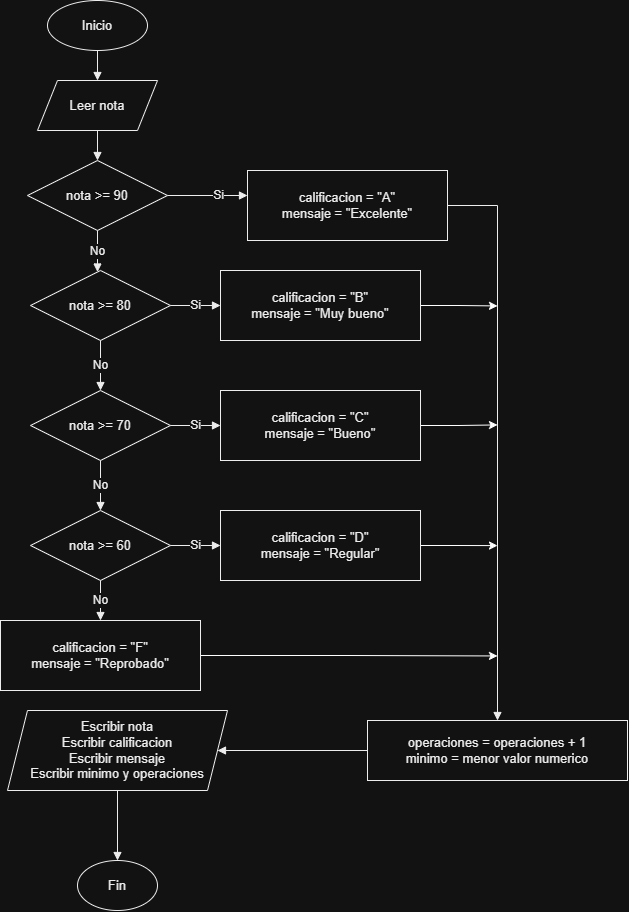

The diagram above was exported from draw.io. Its source (the exported page's mxGraphModel, read from the mxfile embedded in the PNG):
<mxGraphModel dx="2188" dy="978" grid="1" gridSize="10" guides="1" tooltips="1" connect="1" arrows="1" fold="1" page="1" pageScale="1" pageWidth="850" pageHeight="1200" math="0" shadow="0">
  <root>
    <mxCell id="0" />
    <mxCell id="1" parent="0" />
    <mxCell id="2" parent="1" style="ellipse;whiteSpace=wrap;html=1;aspect=fixed;fontSize=13;fontFamily=Arial;align=center;verticalAlign=middle;fillColor=#FFFFFF;fontColor=#000000;strokeColor=#000000;" value="Inicio" vertex="1">
      <mxGeometry height="50" width="100" x="220" y="20" as="geometry" />
    </mxCell>
    <mxCell id="3" parent="1" style="shape=parallelogram;perimeter=parallelogramPerimeter;whiteSpace=wrap;html=1;fixedSize=1;fontSize=13;fontFamily=Arial;align=center;verticalAlign=middle;fillColor=#FFFFFF;fontColor=#000000;strokeColor=#000000;" value="Leer nota" vertex="1">
      <mxGeometry height="50" width="120" x="210" y="100" as="geometry" />
    </mxCell>
    <mxCell id="4" parent="1" style="rhombus;whiteSpace=wrap;html=1;fontSize=13;fontFamily=Arial;align=center;verticalAlign=middle;fillColor=#FFFFFF;fontColor=#000000;strokeColor=#000000;" value="nota &gt;= 90" vertex="1">
      <mxGeometry height="70" width="140" x="200" y="180" as="geometry" />
    </mxCell>
    <mxCell id="5" parent="1" style="rounded=0;whiteSpace=wrap;html=1;fontSize=13;fontFamily=Arial;align=center;verticalAlign=middle;fillColor=#FFFFFF;fontColor=#000000;strokeColor=#000000;" value="calificacion = &quot;A&quot;&#10;mensaje = &quot;Excelente&quot;" vertex="1">
      <mxGeometry height="70" width="200" x="420" y="190" as="geometry" />
    </mxCell>
    <mxCell id="6" parent="1" style="rhombus;whiteSpace=wrap;html=1;fontSize=13;fontFamily=Arial;align=center;verticalAlign=middle;fillColor=#FFFFFF;fontColor=#000000;strokeColor=#000000;" value="nota &gt;= 80" vertex="1">
      <mxGeometry height="70" width="140" x="203" y="290" as="geometry" />
    </mxCell>
    <mxCell id="bzXvSZqR-jbCvtj1sABA-1019" edge="1" parent="1" source="7" style="edgeStyle=orthogonalEdgeStyle;rounded=0;orthogonalLoop=1;jettySize=auto;html=1;exitX=1;exitY=0.5;exitDx=0;exitDy=0;defaultLabelBackgroundColor=page;">
      <mxGeometry relative="1" as="geometry">
        <mxPoint x="670" y="325.44827586206907" as="targetPoint" />
      </mxGeometry>
    </mxCell>
    <mxCell id="7" parent="1" style="rounded=0;whiteSpace=wrap;html=1;fontSize=13;fontFamily=Arial;align=center;verticalAlign=middle;fillColor=#FFFFFF;fontColor=#000000;strokeColor=#000000;" value="calificacion = &quot;B&quot;&#10;mensaje = &quot;Muy bueno&quot;" vertex="1">
      <mxGeometry height="70" width="200" x="393" y="290" as="geometry" />
    </mxCell>
    <mxCell id="8" parent="1" style="rhombus;whiteSpace=wrap;html=1;fontSize=13;fontFamily=Arial;align=center;verticalAlign=middle;fillColor=#FFFFFF;fontColor=#000000;strokeColor=#000000;" value="nota &gt;= 70" vertex="1">
      <mxGeometry height="70" width="140" x="203" y="410" as="geometry" />
    </mxCell>
    <mxCell id="bzXvSZqR-jbCvtj1sABA-1018" edge="1" parent="1" source="9" style="edgeStyle=orthogonalEdgeStyle;rounded=0;orthogonalLoop=1;jettySize=auto;html=1;exitX=1;exitY=0.5;exitDx=0;exitDy=0;defaultLabelBackgroundColor=page;">
      <mxGeometry relative="1" as="geometry">
        <mxPoint x="670" y="444.41379310344837" as="targetPoint" />
      </mxGeometry>
    </mxCell>
    <mxCell id="9" parent="1" style="rounded=0;whiteSpace=wrap;html=1;fontSize=13;fontFamily=Arial;align=center;verticalAlign=middle;fillColor=#FFFFFF;fontColor=#000000;strokeColor=#000000;" value="calificacion = &quot;C&quot;&#10;mensaje = &quot;Bueno&quot;" vertex="1">
      <mxGeometry height="70" width="200" x="393" y="410" as="geometry" />
    </mxCell>
    <mxCell id="10" parent="1" style="rhombus;whiteSpace=wrap;html=1;fontSize=13;fontFamily=Arial;align=center;verticalAlign=middle;fillColor=#FFFFFF;fontColor=#000000;strokeColor=#000000;" value="nota &gt;= 60" vertex="1">
      <mxGeometry height="70" width="140" x="203" y="530" as="geometry" />
    </mxCell>
    <mxCell id="bzXvSZqR-jbCvtj1sABA-1017" edge="1" parent="1" source="11" style="edgeStyle=orthogonalEdgeStyle;rounded=0;orthogonalLoop=1;jettySize=auto;html=1;exitX=1;exitY=0.5;exitDx=0;exitDy=0;defaultLabelBackgroundColor=page;">
      <mxGeometry relative="1" as="geometry">
        <mxPoint x="670" y="565.1034482758621" as="targetPoint" />
      </mxGeometry>
    </mxCell>
    <mxCell id="11" parent="1" style="rounded=0;whiteSpace=wrap;html=1;fontSize=13;fontFamily=Arial;align=center;verticalAlign=middle;fillColor=#FFFFFF;fontColor=#000000;strokeColor=#000000;" value="calificacion = &quot;D&quot;&#10;mensaje = &quot;Regular&quot;" vertex="1">
      <mxGeometry height="70" width="200" x="393" y="530" as="geometry" />
    </mxCell>
    <mxCell id="bzXvSZqR-jbCvtj1sABA-1016" edge="1" parent="1" source="12" style="edgeStyle=orthogonalEdgeStyle;rounded=0;orthogonalLoop=1;jettySize=auto;html=1;exitX=1;exitY=0.5;exitDx=0;exitDy=0;defaultLabelBackgroundColor=page;">
      <mxGeometry relative="1" as="geometry">
        <mxPoint x="670" y="675.4482758620691" as="targetPoint" />
      </mxGeometry>
    </mxCell>
    <mxCell id="12" parent="1" style="rounded=0;whiteSpace=wrap;html=1;fontSize=13;fontFamily=Arial;align=center;verticalAlign=middle;fillColor=#FFFFFF;fontColor=#000000;strokeColor=#000000;" value="calificacion = &quot;F&quot;&#10;mensaje = &quot;Reprobado&quot;" vertex="1">
      <mxGeometry height="70" width="200" x="173" y="640" as="geometry" />
    </mxCell>
    <mxCell id="13" parent="1" style="rounded=0;whiteSpace=wrap;html=1;fontSize=13;fontFamily=Arial;align=center;verticalAlign=middle;fillColor=#FFFFFF;fontColor=#000000;strokeColor=#000000;" value="operaciones = operaciones + 1&#10;minimo = menor valor numerico" vertex="1">
      <mxGeometry height="60" width="260" x="540" y="740" as="geometry" />
    </mxCell>
    <mxCell id="14" parent="1" style="shape=parallelogram;perimeter=parallelogramPerimeter;whiteSpace=wrap;html=1;fixedSize=1;fontSize=13;fontFamily=Arial;align=center;verticalAlign=middle;fillColor=#FFFFFF;fontColor=#000000;strokeColor=#000000;" value="Escribir nota&#10;Escribir calificacion&#10;Escribir mensaje&#10;Escribir minimo y operaciones" vertex="1">
      <mxGeometry height="80" width="220" x="180" y="730" as="geometry" />
    </mxCell>
    <mxCell id="15" parent="1" style="ellipse;whiteSpace=wrap;html=1;aspect=fixed;fontSize=13;fontFamily=Arial;align=center;verticalAlign=middle;fillColor=#FFFFFF;fontColor=#000000;strokeColor=#000000;" value="Fin" vertex="1">
      <mxGeometry height="50" width="80" x="250" y="880" as="geometry" />
    </mxCell>
    <mxCell id="1000" edge="1" parent="1" source="2" style="endArrow=block;html=1;rounded=0;orthogonalLoop=1;jettySize=auto;orthogonal=1;strokeColor=#000000;fontColor=#000000;fontSize=12;" target="3" value="">
      <mxGeometry relative="1" as="geometry" />
    </mxCell>
    <mxCell id="1001" edge="1" parent="1" source="3" style="endArrow=block;html=1;rounded=0;orthogonalLoop=1;jettySize=auto;orthogonal=1;strokeColor=#000000;fontColor=#000000;fontSize=12;" target="4" value="">
      <mxGeometry relative="1" as="geometry" />
    </mxCell>
    <mxCell id="1002" edge="1" parent="1" source="5" style="endArrow=block;html=1;rounded=0;orthogonalLoop=1;jettySize=auto;orthogonal=1;strokeColor=#000000;fontColor=#000000;fontSize=12;entryX=0.5;entryY=0;entryDx=0;entryDy=0;" target="13" value="">
      <mxGeometry relative="1" as="geometry">
        <Array as="points">
          <mxPoint x="670" y="225" />
        </Array>
      </mxGeometry>
    </mxCell>
    <mxCell id="1007" edge="1" parent="1" source="13" style="endArrow=block;html=1;rounded=0;orthogonalLoop=1;jettySize=auto;orthogonal=1;strokeColor=#000000;fontColor=#000000;fontSize=12;" target="14" value="">
      <mxGeometry relative="1" as="geometry" />
    </mxCell>
    <mxCell id="1008" edge="1" parent="1" source="14" style="endArrow=block;html=1;rounded=0;orthogonalLoop=1;jettySize=auto;orthogonal=1;strokeColor=#000000;fontColor=#000000;fontSize=12;" target="15" value="">
      <mxGeometry relative="1" as="geometry" />
    </mxCell>
    <mxCell id="1009" edge="1" parent="1" source="4" style="endArrow=block;html=1;rounded=0;orthogonalLoop=1;jettySize=auto;orthogonal=1;strokeColor=#000000;fontColor=#000000;fontSize=12;" target="5" value="Si">
      <mxGeometry relative="1" x="0.269" as="geometry">
        <Array as="points" />
      </mxGeometry>
    </mxCell>
    <mxCell id="1010" edge="1" parent="1" source="4" style="endArrow=block;html=1;rounded=0;orthogonalLoop=1;jettySize=auto;orthogonal=1;strokeColor=#000000;fontColor=#000000;fontSize=12;exitX=0.5;exitY=1;exitDx=0;exitDy=0;" target="6" value="No">
      <mxGeometry relative="1" as="geometry">
        <mxPoint x="213" y="250" as="sourcePoint" />
      </mxGeometry>
    </mxCell>
    <mxCell id="1011" edge="1" parent="1" source="6" style="endArrow=block;html=1;rounded=0;orthogonalLoop=1;jettySize=auto;orthogonal=1;strokeColor=#000000;fontColor=#000000;fontSize=12;" target="7" value="Si">
      <mxGeometry relative="1" as="geometry" />
    </mxCell>
    <mxCell id="1012" edge="1" parent="1" source="6" style="endArrow=block;html=1;rounded=0;orthogonalLoop=1;jettySize=auto;orthogonal=1;strokeColor=#000000;fontColor=#000000;fontSize=12;" target="8" value="No">
      <mxGeometry relative="1" as="geometry" />
    </mxCell>
    <mxCell id="1013" edge="1" parent="1" source="8" style="endArrow=block;html=1;rounded=0;orthogonalLoop=1;jettySize=auto;orthogonal=1;strokeColor=#000000;fontColor=#000000;fontSize=12;" target="9" value="Si">
      <mxGeometry relative="1" as="geometry" />
    </mxCell>
    <mxCell id="1014" edge="1" parent="1" source="8" style="endArrow=block;html=1;rounded=0;orthogonalLoop=1;jettySize=auto;orthogonal=1;strokeColor=#000000;fontColor=#000000;fontSize=12;" target="10" value="No">
      <mxGeometry relative="1" as="geometry" />
    </mxCell>
    <mxCell id="1015" edge="1" parent="1" source="10" style="endArrow=block;html=1;rounded=0;orthogonalLoop=1;jettySize=auto;orthogonal=1;strokeColor=#000000;fontColor=#000000;fontSize=12;" target="11" value="Si">
      <mxGeometry relative="1" as="geometry" />
    </mxCell>
    <mxCell id="1016" edge="1" parent="1" source="10" style="endArrow=block;html=1;rounded=0;orthogonalLoop=1;jettySize=auto;orthogonal=1;strokeColor=#000000;fontColor=#000000;fontSize=12;" target="12" value="No">
      <mxGeometry relative="1" as="geometry" />
    </mxCell>
  </root>
</mxGraphModel>